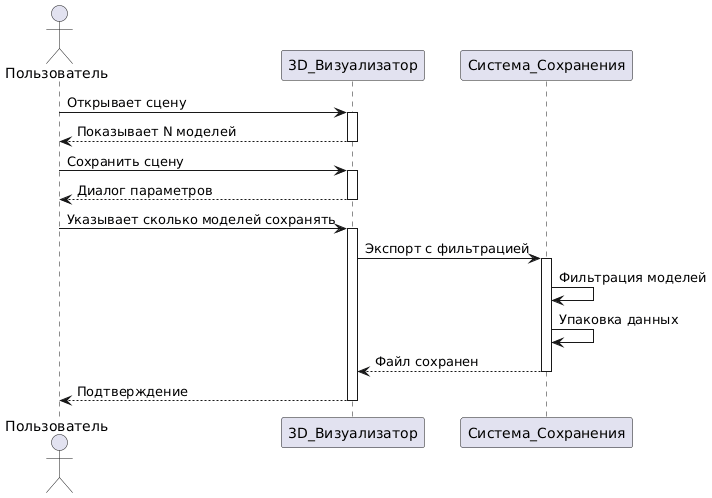

The diagram above was rendered by PlantUML. Its source (embedded in the PNG):
@startuml
actor Пользователь
participant 3D_Визуализатор
participant Система_Сохранения

Пользователь -> 3D_Визуализатор : Открывает сцену
activate 3D_Визуализатор

3D_Визуализатор --> Пользователь : Показывает N моделей
deactivate 3D_Визуализатор

Пользователь -> 3D_Визуализатор : Сохранить сцену
activate 3D_Визуализатор

3D_Визуализатор --> Пользователь : Диалог параметров
deactivate 3D_Визуализатор

Пользователь -> 3D_Визуализатор : Указывает сколько моделей сохранять
activate 3D_Визуализатор

3D_Визуализатор -> Система_Сохранения : Экспорт с фильтрацией
activate Система_Сохранения

Система_Сохранения -> Система_Сохранения : Фильтрация моделей
Система_Сохранения -> Система_Сохранения : Упаковка данных
Система_Сохранения --> 3D_Визуализатор : Файл сохранен
deactivate Система_Сохранения

3D_Визуализатор --> Пользователь : Подтверждение
deactivate 3D_Визуализатор
@enduml